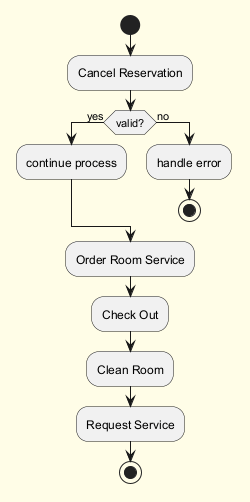

The diagram above was rendered by PlantUML. Its source (embedded in the PNG):
@startuml
skinparam backgroundColor #FFFDE7
skinparam classBackgroundColor #FFF9C4
skinparam classBorderColor #F57F17
start
:Cancel Reservation;
if (valid?) then (yes)
:continue process;
else (no)
:handle error;
stop
endif
:Order Room Service;
:Check Out;
:Clean Room;
:Request Service;
stop
@enduml